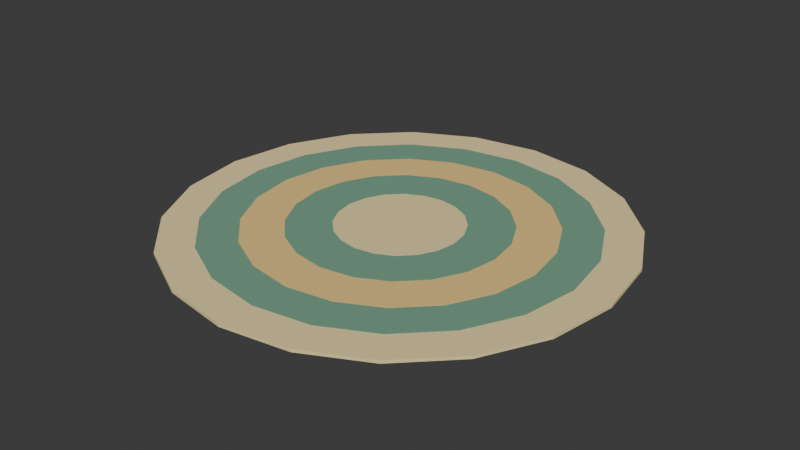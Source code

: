 # Source: head_rug.blend  (saved by Blender 5.2.44; exported with 4.5.12 LTS)
import bpy
from mathutils import Matrix  # noqa: F401  (used for matrix-valued properties, if any)

bpy.ops.wm.read_factory_settings(use_empty=True)
scene = bpy.context.scene
scene.name = 'Scene'

# ---- collections
col_collection = bpy.data.collections.new('Collection'); scene.collection.children.link(col_collection)

# ---- materials (node trees are filled in below, after node groups)
mat_rugtrim = bpy.data.materials.new('RugTrim')
mat_rugtrim.use_backface_culling = True
mat_rugtrim.diffuse_color = (0.88, 0.72, 0.36, 1.0)
mat_velvet = bpy.data.materials.new('Velvet')
mat_velvet.use_backface_culling = True
mat_velvet.diffuse_color = (0.17, 0.36, 0.24, 1.0)
mat_cushion = bpy.data.materials.new('Cushion')
mat_cushion.use_backface_culling = True
mat_cushion.diffuse_color = (0.86, 0.6, 0.22, 1.0)

# ---- material node trees
mat_rugtrim.use_nodes = True; mat_rugtrim.node_tree.nodes.clear()
_N = mat_rugtrim.node_tree.nodes; _L = mat_rugtrim.node_tree.links
n0 = _N.new('ShaderNodeBsdfPrincipled'); n0.name = 'Principled BSDF'; n0.location = (-200, 100)
n0.inputs[0].default_value = (0.88, 0.72, 0.36, 1.0)
n0.inputs[2].default_value = 1.0
n0.inputs[10].default_value = 0.005
n1 = _N.new('ShaderNodeOutputMaterial'); n1.name = 'Material Output'; n1.location = (200, 100)
_L.new(n0.outputs[0], n1.inputs[0])
n1.is_active_output = True
mat_velvet.use_nodes = True; mat_velvet.node_tree.nodes.clear()
_N = mat_velvet.node_tree.nodes; _L = mat_velvet.node_tree.links
n0 = _N.new('ShaderNodeBsdfPrincipled'); n0.name = 'Principled BSDF'; n0.location = (-200, 100)
n0.inputs[0].default_value = (0.17, 0.36, 0.24, 1.0)
n0.inputs[2].default_value = 0.95
n0.inputs[10].default_value = 0.005
n1 = _N.new('ShaderNodeOutputMaterial'); n1.name = 'Material Output'; n1.location = (200, 100)
_L.new(n0.outputs[0], n1.inputs[0])
n1.is_active_output = True
mat_cushion.use_nodes = True; mat_cushion.node_tree.nodes.clear()
_N = mat_cushion.node_tree.nodes; _L = mat_cushion.node_tree.links
n0 = _N.new('ShaderNodeBsdfPrincipled'); n0.name = 'Principled BSDF'; n0.location = (-200, 100)
n0.inputs[0].default_value = (0.86, 0.6, 0.22, 1.0)
n0.inputs[2].default_value = 0.9
n0.inputs[10].default_value = 0.005
n1 = _N.new('ShaderNodeOutputMaterial'); n1.name = 'Material Output'; n1.location = (200, 100)
_L.new(n0.outputs[0], n1.inputs[0])
n1.is_active_output = True

# ---- world
world_world = bpy.data.worlds.new('World'); scene.world = world_world
world_world.use_nodes = True; world_world.node_tree.nodes.clear()
_N = world_world.node_tree.nodes; _L = world_world.node_tree.links
n0 = _N.new('ShaderNodeOutputWorld'); n0.name = 'World Output'; n0.location = (200, 100)
n1 = _N.new('ShaderNodeBackground'); n1.name = 'Background'; n1.location = (-200, 100)
n1.inputs[0].default_value = (0.05088, 0.05088, 0.05088, 1.0)
_L.new(n1.outputs[0], n0.inputs[0])
n0.is_active_output = True
world_world.color = (0.05088, 0.05088, 0.05088)
world_world.sun_shadow_jitter_overblur = 0.0

# ---- meshes
me_headrug = bpy.data.meshes.new('HeadRug')
me_headrug.from_pydata([(0.0, 0.75, 0.0), (0.0, 0.75, 0.01), (0.2318, 0.7133, 0.0), (0.2318, 0.7133, 0.01), (0.4408, 0.6068, 0.0), (0.4408, 0.6068, 0.01), (0.6068, 0.4408, 0.0), (0.6068, 0.4408, 0.01), (0.7133, 0.2318, 0.0), (0.7133, 0.2318, 0.01), (0.75, 0.0, 0.0), (0.75, 0.0, 0.01), (0.7133, -0.2318, 0.0), (0.7133, -0.2318, 0.01), (0.6068, -0.4408, 0.0), (0.6068, -0.4408, 0.01), (0.4408, -0.6068, 0.0), (0.4408, -0.6068, 0.01), (0.2318, -0.7133, 0.0), (0.2318, -0.7133, 0.01), (0.0, -0.75, 0.0), (0.0, -0.75, 0.01), (-0.2318, -0.7133, 0.0), (-0.2318, -0.7133, 0.01), (-0.4408, -0.6068, 0.0), (-0.4408, -0.6068, 0.01), (-0.6068, -0.4408, 0.0), (-0.6068, -0.4408, 0.01), (-0.7133, -0.2318, 0.0), (-0.7133, -0.2318, 0.01), (-0.75, 0.0, 0.0), (-0.75, 0.0, 0.01), (-0.7133, 0.2318, 0.0), (-0.7133, 0.2318, 0.01), (-0.6068, 0.4408, 0.0), (-0.6068, 0.4408, 0.01), (-0.4408, 0.6068, 0.0), (-0.4408, 0.6068, 0.01), (-0.2318, 0.7133, 0.0), (-0.2318, 0.7133, 0.01), (0.0, 0.63, 0.0005), (0.0, 0.63, 0.011), (0.1947, 0.5992, 0.0005), (0.1947, 0.5992, 0.011), (0.3703, 0.5097, 0.0005), (0.3703, 0.5097, 0.011), (0.5097, 0.3703, 0.0005), (0.5097, 0.3703, 0.011), (0.5992, 0.1947, 0.0005), (0.5992, 0.1947, 0.011), (0.63, 0.0, 0.0005), (0.63, 0.0, 0.011), (0.5992, -0.1947, 0.0005), (0.5992, -0.1947, 0.011), (0.5097, -0.3703, 0.0005), (0.5097, -0.3703, 0.011), (0.3703, -0.5097, 0.0005), (0.3703, -0.5097, 0.011), (0.1947, -0.5992, 0.0005), (0.1947, -0.5992, 0.011), (0.0, -0.63, 0.0005), (0.0, -0.63, 0.011), (-0.1947, -0.5992, 0.0005), (-0.1947, -0.5992, 0.011), (-0.3703, -0.5097, 0.0005), (-0.3703, -0.5097, 0.011), (-0.5097, -0.3703, 0.0005), (-0.5097, -0.3703, 0.011), (-0.5992, -0.1947, 0.0005), (-0.5992, -0.1947, 0.011), (-0.63, 0.0, 0.0005), (-0.63, 0.0, 0.011), (-0.5992, 0.1947, 0.0005), (-0.5992, 0.1947, 0.011), (-0.5097, 0.3703, 0.0005), (-0.5097, 0.3703, 0.011), (-0.3703, 0.5097, 0.0005), (-0.3703, 0.5097, 0.011), (-0.1947, 0.5992, 0.0005), (-0.1947, 0.5992, 0.011), (0.0, 0.5, 0.001), (0.0, 0.5, 0.012), (0.1545, 0.4755, 0.001), (0.1545, 0.4755, 0.012), (0.2939, 0.4045, 0.001), (0.2939, 0.4045, 0.012), (0.4045, 0.2939, 0.001), (0.4045, 0.2939, 0.012), (0.4755, 0.1545, 0.001), (0.4755, 0.1545, 0.012), (0.5, 0.0, 0.001), (0.5, 0.0, 0.012), (0.4755, -0.1545, 0.001), (0.4755, -0.1545, 0.012), (0.4045, -0.2939, 0.001), (0.4045, -0.2939, 0.012), (0.2939, -0.4045, 0.001), (0.2939, -0.4045, 0.012), (0.1545, -0.4755, 0.001), (0.1545, -0.4755, 0.012), (0.0, -0.5, 0.001), (0.0, -0.5, 0.012), (-0.1545, -0.4755, 0.001), (-0.1545, -0.4755, 0.012), (-0.2939, -0.4045, 0.001), (-0.2939, -0.4045, 0.012), (-0.4045, -0.2939, 0.001), (-0.4045, -0.2939, 0.012), (-0.4755, -0.1545, 0.001), (-0.4755, -0.1545, 0.012), (-0.5, 0.0, 0.001), (-0.5, 0.0, 0.012), (-0.4755, 0.1545, 0.001), (-0.4755, 0.1545, 0.012), (-0.4045, 0.2939, 0.001), (-0.4045, 0.2939, 0.012), (-0.2939, 0.4045, 0.001), (-0.2939, 0.4045, 0.012), (-0.1545, 0.4755, 0.001), (-0.1545, 0.4755, 0.012), (0.0, 0.36, 0.0015), (0.0, 0.36, 0.013), (0.1112, 0.3424, 0.0015), (0.1112, 0.3424, 0.013), (0.2116, 0.2912, 0.0015), (0.2116, 0.2912, 0.013), (0.2912, 0.2116, 0.0015), (0.2912, 0.2116, 0.013), (0.3424, 0.1112, 0.0015), (0.3424, 0.1112, 0.013), (0.36, 0.0, 0.0015), (0.36, 0.0, 0.013), (0.3424, -0.1112, 0.0015), (0.3424, -0.1112, 0.013), (0.2912, -0.2116, 0.0015), (0.2912, -0.2116, 0.013), (0.2116, -0.2912, 0.0015), (0.2116, -0.2912, 0.013), (0.1112, -0.3424, 0.0015), (0.1112, -0.3424, 0.013), (0.0, -0.36, 0.0015), (0.0, -0.36, 0.013), (-0.1112, -0.3424, 0.0015), (-0.1112, -0.3424, 0.013), (-0.2116, -0.2912, 0.0015), (-0.2116, -0.2912, 0.013), (-0.2912, -0.2116, 0.0015), (-0.2912, -0.2116, 0.013), (-0.3424, -0.1112, 0.0015), (-0.3424, -0.1112, 0.013), (-0.36, 0.0, 0.0015), (-0.36, 0.0, 0.013), (-0.3424, 0.1112, 0.0015), (-0.3424, 0.1112, 0.013), (-0.2912, 0.2116, 0.0015), (-0.2912, 0.2116, 0.013), (-0.2116, 0.2912, 0.0015), (-0.2116, 0.2912, 0.013), (-0.1112, 0.3424, 0.0015), (-0.1112, 0.3424, 0.013), (0.0, 0.21, 0.002), (0.0, 0.21, 0.014), (0.06489, 0.1997, 0.002), (0.06489, 0.1997, 0.014), (0.1234, 0.1699, 0.002), (0.1234, 0.1699, 0.014), (0.1699, 0.1234, 0.002), (0.1699, 0.1234, 0.014), (0.1997, 0.06489, 0.002), (0.1997, 0.06489, 0.014), (0.21, 0.0, 0.002), (0.21, 0.0, 0.014), (0.1997, -0.06489, 0.002), (0.1997, -0.06489, 0.014), (0.1699, -0.1234, 0.002), (0.1699, -0.1234, 0.014), (0.1234, -0.1699, 0.002), (0.1234, -0.1699, 0.014), (0.06489, -0.1997, 0.002), (0.06489, -0.1997, 0.014), (0.0, -0.21, 0.002), (0.0, -0.21, 0.014), (-0.06489, -0.1997, 0.002), (-0.06489, -0.1997, 0.014), (-0.1234, -0.1699, 0.002), (-0.1234, -0.1699, 0.014), (-0.1699, -0.1234, 0.002), (-0.1699, -0.1234, 0.014), (-0.1997, -0.06489, 0.002), (-0.1997, -0.06489, 0.014), (-0.21, 0.0, 0.002), (-0.21, 0.0, 0.014), (-0.1997, 0.06489, 0.002), (-0.1997, 0.06489, 0.014), (-0.1699, 0.1234, 0.002), (-0.1699, 0.1234, 0.014), (-0.1234, 0.1699, 0.002), (-0.1234, 0.1699, 0.014), (-0.06489, 0.1997, 0.002), (-0.06489, 0.1997, 0.014)], [], [(138, 139, 141, 140), (128, 129, 131, 130), (0, 1, 3, 2), (64, 65, 67, 66), (50, 51, 53, 52), (2, 3, 5, 4), (62, 63, 65, 64), (100, 101, 103, 102), (4, 5, 7, 6), (96, 97, 99, 98), (176, 177, 179, 178), (6, 7, 9, 8), (142, 143, 145, 144), (48, 49, 51, 50), (8, 9, 11, 10), (60, 61, 63, 62), (10, 11, 13, 12), (88, 89, 91, 90), (12, 13, 15, 14), (84, 85, 87, 86), (46, 47, 49, 48), (14, 15, 17, 16), (58, 59, 61, 60), (136, 137, 139, 138), (16, 17, 19, 18), (168, 169, 171, 170), (18, 19, 21, 20), (180, 181, 183, 182), (44, 45, 47, 46), (20, 21, 23, 22), (56, 57, 59, 58), (102, 103, 105, 104), (22, 23, 25, 24), (98, 99, 101, 100), (140, 141, 143, 142), (24, 25, 27, 26), (42, 43, 45, 44), (26, 27, 29, 28), (54, 55, 57, 56), (182, 183, 185, 184), (28, 29, 31, 30), (124, 125, 127, 126), (164, 165, 167, 166), (30, 31, 33, 32), (86, 87, 89, 88), (40, 41, 43, 42), (32, 33, 35, 34), (52, 53, 55, 54), (34, 35, 37, 36), (3, 1, 39, 37, 35, 33, 31, 29, 27, 25, 23, 21, 19, 17, 15, 13, 11, 9, 7, 5), (36, 37, 39, 38), (38, 39, 1, 0), (0, 2, 4, 6, 8, 10, 12, 14, 16, 18, 20, 22, 24, 26, 28, 30, 32, 34, 36, 38), (82, 83, 85, 84), (66, 67, 69, 68), (94, 95, 97, 96), (68, 69, 71, 70), (70, 71, 73, 72), (80, 81, 83, 82), (126, 127, 129, 128), (72, 73, 75, 74), (92, 93, 95, 94), (74, 75, 77, 76), (52, 54, 56, 58, 60, 62, 64, 66, 68, 70, 72, 74, 76, 78, 40, 42, 44, 46, 48, 50), (76, 77, 79, 78), (90, 91, 93, 92), (104, 105, 107, 106), (78, 79, 41, 40), (67, 65, 63, 61, 59, 57, 55, 53, 51, 49, 47, 45, 43, 41, 79, 77, 75, 73, 71, 69), (122, 123, 125, 124), (178, 179, 181, 180), (106, 107, 109, 108), (170, 171, 173, 172), (134, 135, 137, 136), (108, 109, 111, 110), (184, 185, 187, 186), (166, 167, 169, 168), (110, 111, 113, 112), (120, 121, 123, 122), (112, 113, 115, 114), (132, 133, 135, 134), (114, 115, 117, 116), (88, 90, 92, 94, 96, 98, 100, 102, 104, 106, 108, 110, 112, 114, 116, 118, 80, 82, 84, 86), (116, 117, 119, 118), (130, 131, 133, 132), (144, 145, 147, 146), (118, 119, 81, 80), (99, 97, 95, 93, 91, 89, 87, 85, 83, 81, 119, 117, 115, 113, 111, 109, 107, 105, 103, 101), (162, 163, 165, 164), (146, 147, 149, 148), (174, 175, 177, 176), (148, 149, 151, 150), (150, 151, 153, 152), (160, 161, 163, 162), (152, 153, 155, 154), (172, 173, 175, 174), (154, 155, 157, 156), (127, 125, 123, 121, 159, 157, 155, 153, 151, 149, 147, 145, 143, 141, 139, 137, 135, 133, 131, 129), (156, 157, 159, 158), (158, 159, 121, 120), (142, 144, 146, 148, 150, 152, 154, 156, 158, 120, 122, 124, 126, 128, 130, 132, 134, 136, 138, 140), (186, 187, 189, 188), (188, 189, 191, 190), (190, 191, 193, 192), (192, 193, 195, 194), (194, 195, 197, 196), (166, 168, 170, 172, 174, 176, 178, 180, 182, 184, 186, 188, 190, 192, 194, 196, 198, 160, 162, 164), (196, 197, 199, 198), (198, 199, 161, 160), (173, 171, 169, 167, 165, 163, 161, 199, 197, 195, 193, 191, 189, 187, 185, 183, 181, 179, 177, 175)])
me_headrug.polygons.foreach_set('material_index', [1, 1, 0, 1, 1, 0, 1, 2, 0, 2, 0, 0, 1, 1, 0, 1, 0, 2, 0, 2, 1, 0, 1, 1, 0, 0, 0, 0, 1, 0, 1, 2, 0, 2, 1, 0, 1, 0, 1, 0, 0, 1, 0, 0, 2, 1, 0, 1, 0, 0, 0, 0, 0, 2, 1, 2, 1, 1, 2, 1, 1, 2, 1, 1, 1, 2, 2, 1, 1, 1, 0, 2, 0, 1, 2, 0, 0, 2, 1, 2, 1, 2, 2, 2, 1, 1, 2, 2, 0, 1, 0, 1, 1, 0, 1, 0, 1, 1, 1, 1, 1, 0, 0, 0, 0, 0, 0, 0, 0, 0])
me_headrug.materials.append(mat_rugtrim)
me_headrug.materials.append(mat_velvet)
me_headrug.materials.append(mat_cushion)
me_headrug.update()

# ---- objects
ob_headrug = bpy.data.objects.new('HeadRug', me_headrug)

# ---- transforms, parenting, visibility, modifiers, constraints
ob_headrug.location = (0.0, 0.0, 0.0)

# ---- collection membership
scene.collection.objects.link(ob_headrug)

# ---- scene / render settings (as saved in the file)
scene.frame_start = 1; scene.frame_end = 250; scene.frame_set(1)
scene.render.engine = 'BLENDER_EEVEE_NEXT'
scene.render.bake_bias = 0.0
scene.render.bake_samples = 0
scene.render.compositor_device = 'GPU'
scene.eevee.use_volume_custom_range = False
scene.eevee.fast_gi_thickness_near = 0.1
scene.eevee.fast_gi_thickness_far = 0.0
scene.eevee.ray_tracing_options.screen_trace_thickness = 0.1
bpy.context.view_layer.update()

# ---- added for rendering (the .blend has no active camera and no usable light): camera, sun
cam_auto = bpy.data.cameras.new('AutoCamera')
cam_auto.lens = 50.0
cam_auto.sensor_width = 36.0
cam_auto.clip_end = 1000.0
ob_auto_camera = bpy.data.objects.new('AutoCamera', cam_auto)
scene.collection.objects.link(ob_auto_camera)
ob_auto_camera.location = (1.96274, -2.35529, 1.57719)
ob_auto_camera.rotation_euler = (1.09748, -7.21219e-08, 0.694738)
scene.camera = ob_auto_camera
light_auto_sun = bpy.data.lights.new('AutoSun', 'SUN')
light_auto_sun.energy = 3.0
light_auto_sun.angle = 0.0523599
ob_auto_sun = bpy.data.objects.new('AutoSun', light_auto_sun)
scene.collection.objects.link(ob_auto_sun)
ob_auto_sun.rotation_euler = (0.872665, 0.174533, 0.523599)
bpy.context.view_layer.update()
